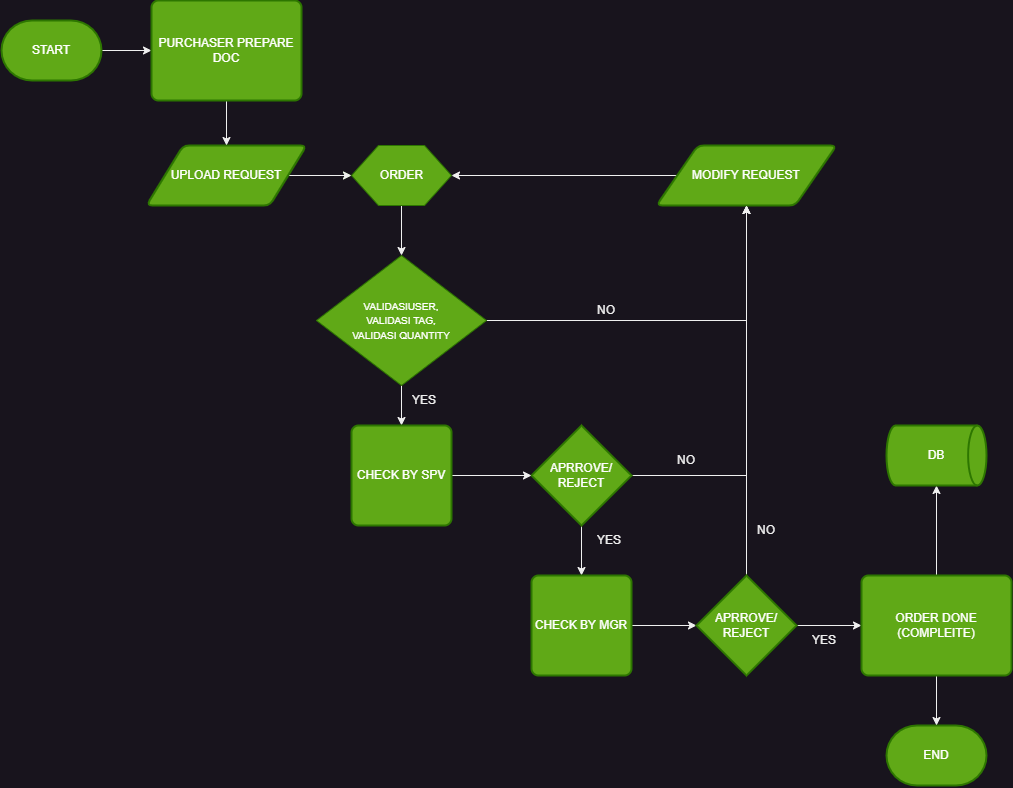

The diagram above was exported from draw.io. Its source (the exported page's mxGraphModel, read from the mxfile embedded in the PNG):
<mxGraphModel dx="1320" dy="1833" grid="1" gridSize="10" guides="1" tooltips="1" connect="1" arrows="1" fold="1" page="1" pageScale="1" pageWidth="1100" pageHeight="850" background="none" math="0" shadow="0">
  <root>
    <mxCell id="0" />
    <mxCell id="1" parent="0" />
    <mxCell id="dSo49GXLKbFNR-gGGEqT-61" style="edgeStyle=orthogonalEdgeStyle;rounded=0;orthogonalLoop=1;jettySize=auto;html=1;entryX=0.5;entryY=1;entryDx=0;entryDy=0;" edge="1" parent="1" source="dSo49GXLKbFNR-gGGEqT-4" target="dSo49GXLKbFNR-gGGEqT-17">
      <mxGeometry relative="1" as="geometry" />
    </mxCell>
    <mxCell id="dSo49GXLKbFNR-gGGEqT-66" style="edgeStyle=orthogonalEdgeStyle;rounded=0;orthogonalLoop=1;jettySize=auto;html=1;entryX=0.5;entryY=0;entryDx=0;entryDy=0;" edge="1" parent="1" source="dSo49GXLKbFNR-gGGEqT-4" target="dSo49GXLKbFNR-gGGEqT-29">
      <mxGeometry relative="1" as="geometry" />
    </mxCell>
    <mxCell id="dSo49GXLKbFNR-gGGEqT-4" value="&lt;font style=&quot;font-size: 10px;&quot;&gt;VALIDASIUSER,&lt;br&gt;VALIDASI TAG,&lt;br&gt;VALIDASI QUANTITY&lt;/font&gt;" style="rhombus;whiteSpace=wrap;html=1;fillColor=#60a917;fontColor=#ffffff;strokeColor=#2D7600;" vertex="1" parent="1">
      <mxGeometry x="325" y="280" width="170" height="130" as="geometry" />
    </mxCell>
    <mxCell id="dSo49GXLKbFNR-gGGEqT-72" style="edgeStyle=orthogonalEdgeStyle;rounded=0;orthogonalLoop=1;jettySize=auto;html=1;entryX=0;entryY=0.5;entryDx=0;entryDy=0;" edge="1" parent="1" source="dSo49GXLKbFNR-gGGEqT-7" target="dSo49GXLKbFNR-gGGEqT-32">
      <mxGeometry relative="1" as="geometry" />
    </mxCell>
    <mxCell id="dSo49GXLKbFNR-gGGEqT-7" value="START" style="strokeWidth=2;html=1;shape=mxgraph.flowchart.terminator;whiteSpace=wrap;fillColor=#60a917;fontColor=#ffffff;strokeColor=#2D7600;" vertex="1" parent="1">
      <mxGeometry x="10" y="45" width="100" height="60" as="geometry" />
    </mxCell>
    <mxCell id="dSo49GXLKbFNR-gGGEqT-67" style="edgeStyle=orthogonalEdgeStyle;rounded=0;orthogonalLoop=1;jettySize=auto;html=1;entryX=0.5;entryY=0;entryDx=0;entryDy=0;" edge="1" parent="1" source="dSo49GXLKbFNR-gGGEqT-14" target="dSo49GXLKbFNR-gGGEqT-4">
      <mxGeometry relative="1" as="geometry" />
    </mxCell>
    <mxCell id="dSo49GXLKbFNR-gGGEqT-14" value="ORDER" style="verticalLabelPosition=middle;verticalAlign=middle;html=1;shape=hexagon;perimeter=hexagonPerimeter2;arcSize=6;size=0.27;labelPosition=center;align=center;fillColor=#60a917;fontColor=#ffffff;strokeColor=#2D7600;" vertex="1" parent="1">
      <mxGeometry x="360" y="170" width="100" height="60" as="geometry" />
    </mxCell>
    <mxCell id="dSo49GXLKbFNR-gGGEqT-68" style="edgeStyle=orthogonalEdgeStyle;rounded=0;orthogonalLoop=1;jettySize=auto;html=1;entryX=1;entryY=0.5;entryDx=0;entryDy=0;" edge="1" parent="1" source="dSo49GXLKbFNR-gGGEqT-17" target="dSo49GXLKbFNR-gGGEqT-14">
      <mxGeometry relative="1" as="geometry" />
    </mxCell>
    <mxCell id="dSo49GXLKbFNR-gGGEqT-17" value="MODIFY REQUEST" style="shape=parallelogram;html=1;strokeWidth=2;perimeter=parallelogramPerimeter;whiteSpace=wrap;rounded=1;arcSize=12;size=0.23;fillColor=#60a917;fontColor=#ffffff;strokeColor=#2D7600;" vertex="1" parent="1">
      <mxGeometry x="665" y="170" width="180" height="60" as="geometry" />
    </mxCell>
    <mxCell id="dSo49GXLKbFNR-gGGEqT-22" style="edgeStyle=orthogonalEdgeStyle;rounded=0;orthogonalLoop=1;jettySize=auto;html=1;fillColor=#60a917;strokeColor=#2D7600;" edge="1" parent="1" source="dSo49GXLKbFNR-gGGEqT-18" target="dSo49GXLKbFNR-gGGEqT-14">
      <mxGeometry relative="1" as="geometry" />
    </mxCell>
    <mxCell id="dSo49GXLKbFNR-gGGEqT-69" style="edgeStyle=orthogonalEdgeStyle;rounded=0;orthogonalLoop=1;jettySize=auto;html=1;entryX=0;entryY=0.5;entryDx=0;entryDy=0;" edge="1" parent="1" source="dSo49GXLKbFNR-gGGEqT-18" target="dSo49GXLKbFNR-gGGEqT-14">
      <mxGeometry relative="1" as="geometry" />
    </mxCell>
    <mxCell id="dSo49GXLKbFNR-gGGEqT-18" value="UPLOAD REQUEST" style="shape=parallelogram;html=1;strokeWidth=2;perimeter=parallelogramPerimeter;whiteSpace=wrap;rounded=1;arcSize=12;size=0.23;fillColor=#60a917;fontColor=#ffffff;strokeColor=#2D7600;" vertex="1" parent="1">
      <mxGeometry x="155" y="170" width="160" height="60" as="geometry" />
    </mxCell>
    <mxCell id="dSo49GXLKbFNR-gGGEqT-63" style="edgeStyle=orthogonalEdgeStyle;rounded=0;orthogonalLoop=1;jettySize=auto;html=1;entryX=0.5;entryY=1;entryDx=0;entryDy=0;" edge="1" parent="1" source="dSo49GXLKbFNR-gGGEqT-28" target="dSo49GXLKbFNR-gGGEqT-17">
      <mxGeometry relative="1" as="geometry" />
    </mxCell>
    <mxCell id="dSo49GXLKbFNR-gGGEqT-64" style="edgeStyle=orthogonalEdgeStyle;rounded=0;orthogonalLoop=1;jettySize=auto;html=1;entryX=0.5;entryY=0;entryDx=0;entryDy=0;" edge="1" parent="1" source="dSo49GXLKbFNR-gGGEqT-28" target="dSo49GXLKbFNR-gGGEqT-37">
      <mxGeometry relative="1" as="geometry" />
    </mxCell>
    <mxCell id="dSo49GXLKbFNR-gGGEqT-28" value="APRROVE/&lt;br&gt;REJECT" style="strokeWidth=2;html=1;shape=mxgraph.flowchart.decision;whiteSpace=wrap;fillColor=#60a917;fontColor=#ffffff;strokeColor=#2D7600;" vertex="1" parent="1">
      <mxGeometry x="540" y="450" width="100" height="100" as="geometry" />
    </mxCell>
    <mxCell id="dSo49GXLKbFNR-gGGEqT-65" style="edgeStyle=orthogonalEdgeStyle;rounded=0;orthogonalLoop=1;jettySize=auto;html=1;entryX=0;entryY=0.5;entryDx=0;entryDy=0;entryPerimeter=0;" edge="1" parent="1" source="dSo49GXLKbFNR-gGGEqT-29" target="dSo49GXLKbFNR-gGGEqT-28">
      <mxGeometry relative="1" as="geometry" />
    </mxCell>
    <mxCell id="dSo49GXLKbFNR-gGGEqT-29" value="CHECK BY SPV" style="rounded=1;whiteSpace=wrap;html=1;absoluteArcSize=1;arcSize=14;strokeWidth=2;fillColor=#60a917;fontColor=#ffffff;strokeColor=#2D7600;" vertex="1" parent="1">
      <mxGeometry x="360" y="450" width="100" height="100" as="geometry" />
    </mxCell>
    <mxCell id="dSo49GXLKbFNR-gGGEqT-71" style="edgeStyle=orthogonalEdgeStyle;rounded=0;orthogonalLoop=1;jettySize=auto;html=1;entryX=0.5;entryY=0;entryDx=0;entryDy=0;" edge="1" parent="1" source="dSo49GXLKbFNR-gGGEqT-32" target="dSo49GXLKbFNR-gGGEqT-18">
      <mxGeometry relative="1" as="geometry" />
    </mxCell>
    <mxCell id="dSo49GXLKbFNR-gGGEqT-32" value="PURCHASER PREPARE DOC" style="rounded=1;whiteSpace=wrap;html=1;absoluteArcSize=1;arcSize=14;strokeWidth=2;fillColor=#60a917;fontColor=#ffffff;strokeColor=#2D7600;" vertex="1" parent="1">
      <mxGeometry x="160" y="25" width="150" height="100" as="geometry" />
    </mxCell>
    <mxCell id="dSo49GXLKbFNR-gGGEqT-73" style="edgeStyle=orthogonalEdgeStyle;rounded=0;orthogonalLoop=1;jettySize=auto;html=1;entryX=0;entryY=0.5;entryDx=0;entryDy=0;entryPerimeter=0;" edge="1" parent="1" source="dSo49GXLKbFNR-gGGEqT-37" target="dSo49GXLKbFNR-gGGEqT-41">
      <mxGeometry relative="1" as="geometry" />
    </mxCell>
    <mxCell id="dSo49GXLKbFNR-gGGEqT-37" value="CHECK BY MGR" style="rounded=1;whiteSpace=wrap;html=1;absoluteArcSize=1;arcSize=14;strokeWidth=2;fillColor=#60a917;fontColor=#ffffff;strokeColor=#2D7600;" vertex="1" parent="1">
      <mxGeometry x="540" y="600" width="100" height="100" as="geometry" />
    </mxCell>
    <mxCell id="dSo49GXLKbFNR-gGGEqT-62" style="edgeStyle=orthogonalEdgeStyle;rounded=0;orthogonalLoop=1;jettySize=auto;html=1;entryX=0.5;entryY=1;entryDx=0;entryDy=0;" edge="1" parent="1" source="dSo49GXLKbFNR-gGGEqT-41" target="dSo49GXLKbFNR-gGGEqT-17">
      <mxGeometry relative="1" as="geometry" />
    </mxCell>
    <mxCell id="dSo49GXLKbFNR-gGGEqT-74" style="edgeStyle=orthogonalEdgeStyle;rounded=0;orthogonalLoop=1;jettySize=auto;html=1;entryX=0;entryY=0.5;entryDx=0;entryDy=0;" edge="1" parent="1" source="dSo49GXLKbFNR-gGGEqT-41" target="dSo49GXLKbFNR-gGGEqT-46">
      <mxGeometry relative="1" as="geometry" />
    </mxCell>
    <mxCell id="dSo49GXLKbFNR-gGGEqT-41" value="APRROVE/&lt;br&gt;REJECT" style="strokeWidth=2;html=1;shape=mxgraph.flowchart.decision;whiteSpace=wrap;fillColor=#60a917;fontColor=#ffffff;strokeColor=#2D7600;" vertex="1" parent="1">
      <mxGeometry x="705" y="600" width="100" height="100" as="geometry" />
    </mxCell>
    <mxCell id="dSo49GXLKbFNR-gGGEqT-45" value="END" style="strokeWidth=2;html=1;shape=mxgraph.flowchart.terminator;whiteSpace=wrap;fillColor=#60a917;fontColor=#ffffff;strokeColor=#2D7600;" vertex="1" parent="1">
      <mxGeometry x="895" y="750" width="100" height="60" as="geometry" />
    </mxCell>
    <mxCell id="dSo49GXLKbFNR-gGGEqT-75" style="edgeStyle=orthogonalEdgeStyle;rounded=0;orthogonalLoop=1;jettySize=auto;html=1;entryX=0.5;entryY=0;entryDx=0;entryDy=0;entryPerimeter=0;" edge="1" parent="1" source="dSo49GXLKbFNR-gGGEqT-46" target="dSo49GXLKbFNR-gGGEqT-45">
      <mxGeometry relative="1" as="geometry" />
    </mxCell>
    <mxCell id="dSo49GXLKbFNR-gGGEqT-76" style="edgeStyle=orthogonalEdgeStyle;rounded=0;orthogonalLoop=1;jettySize=auto;html=1;" edge="1" parent="1" source="dSo49GXLKbFNR-gGGEqT-46" target="dSo49GXLKbFNR-gGGEqT-47">
      <mxGeometry relative="1" as="geometry" />
    </mxCell>
    <mxCell id="dSo49GXLKbFNR-gGGEqT-46" value="ORDER DONE (COMPLEITE)" style="rounded=1;whiteSpace=wrap;html=1;absoluteArcSize=1;arcSize=14;strokeWidth=2;fillColor=#60a917;fontColor=#ffffff;strokeColor=#2D7600;" vertex="1" parent="1">
      <mxGeometry x="870" y="600" width="150" height="100" as="geometry" />
    </mxCell>
    <mxCell id="dSo49GXLKbFNR-gGGEqT-47" value="DB" style="strokeWidth=2;html=1;shape=mxgraph.flowchart.direct_data;whiteSpace=wrap;fillColor=#60a917;fontColor=#ffffff;strokeColor=#2D7600;" vertex="1" parent="1">
      <mxGeometry x="895" y="450" width="100" height="60" as="geometry" />
    </mxCell>
    <mxCell id="dSo49GXLKbFNR-gGGEqT-77" value="YES" style="text;strokeColor=none;fillColor=none;align=left;verticalAlign=middle;spacingLeft=4;spacingRight=4;overflow=hidden;points=[[0,0.5],[1,0.5]];portConstraint=eastwest;rotatable=0;whiteSpace=wrap;html=1;" vertex="1" parent="1">
      <mxGeometry x="415" y="410" width="80" height="30" as="geometry" />
    </mxCell>
    <mxCell id="dSo49GXLKbFNR-gGGEqT-78" value="NO" style="text;strokeColor=none;fillColor=none;align=left;verticalAlign=middle;spacingLeft=4;spacingRight=4;overflow=hidden;points=[[0,0.5],[1,0.5]];portConstraint=eastwest;rotatable=0;whiteSpace=wrap;html=1;" vertex="1" parent="1">
      <mxGeometry x="600" y="320" width="80" height="30" as="geometry" />
    </mxCell>
    <mxCell id="dSo49GXLKbFNR-gGGEqT-79" value="YES" style="text;strokeColor=none;fillColor=none;align=left;verticalAlign=middle;spacingLeft=4;spacingRight=4;overflow=hidden;points=[[0,0.5],[1,0.5]];portConstraint=eastwest;rotatable=0;whiteSpace=wrap;html=1;" vertex="1" parent="1">
      <mxGeometry x="600" y="550" width="80" height="30" as="geometry" />
    </mxCell>
    <mxCell id="dSo49GXLKbFNR-gGGEqT-80" value="YES" style="text;strokeColor=none;fillColor=none;align=left;verticalAlign=middle;spacingLeft=4;spacingRight=4;overflow=hidden;points=[[0,0.5],[1,0.5]];portConstraint=eastwest;rotatable=0;whiteSpace=wrap;html=1;" vertex="1" parent="1">
      <mxGeometry x="815" y="650" width="80" height="30" as="geometry" />
    </mxCell>
    <mxCell id="dSo49GXLKbFNR-gGGEqT-81" value="NO" style="text;strokeColor=none;fillColor=none;align=left;verticalAlign=middle;spacingLeft=4;spacingRight=4;overflow=hidden;points=[[0,0.5],[1,0.5]];portConstraint=eastwest;rotatable=0;whiteSpace=wrap;html=1;" vertex="1" parent="1">
      <mxGeometry x="680" y="470" width="80" height="30" as="geometry" />
    </mxCell>
    <mxCell id="dSo49GXLKbFNR-gGGEqT-82" value="NO" style="text;strokeColor=none;fillColor=none;align=left;verticalAlign=middle;spacingLeft=4;spacingRight=4;overflow=hidden;points=[[0,0.5],[1,0.5]];portConstraint=eastwest;rotatable=0;whiteSpace=wrap;html=1;" vertex="1" parent="1">
      <mxGeometry x="760" y="540" width="80" height="30" as="geometry" />
    </mxCell>
  </root>
</mxGraphModel>